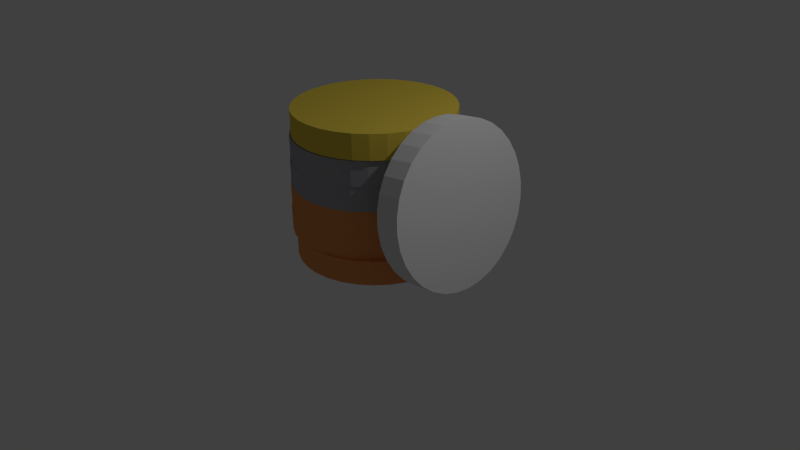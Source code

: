 # Source: Money.blend  (saved by Blender 2.65.0; exported with 4.5.12 LTS)
import bpy
from mathutils import Matrix  # noqa: F401  (used for matrix-valued properties, if any)

bpy.ops.wm.read_factory_settings(use_empty=True)
scene = bpy.context.scene
scene.name = 'Scene'

# ---- collections
col_collection_1 = bpy.data.collections.new('Collection 1'); scene.collection.children.link(col_collection_1)

# ---- materials (node trees are filled in below, after node groups)
mat_material_004 = bpy.data.materials.new('Material.004')
mat_material_004.alpha_threshold = 0.0
mat_material_004.use_transparent_shadow = False
mat_material_004.diffuse_color = (0.3765, 0.3815, 0.4109, 1.0)
mat_material_004.roughness = 0.5
mat_material_004.line_color = (0.0, 0.0, 0.0, 1.0)
mat_material_003 = bpy.data.materials.new('Material.003')
mat_material_003.alpha_threshold = 0.0
mat_material_003.use_transparent_shadow = False
mat_material_003.diffuse_color = (0.8, 0.6045, 0.07577, 1.0)
mat_material_003.specular_color = (1.0, 0.953, 0.5226)
mat_material_003.roughness = 0.5
mat_material_003.line_color = (0.0, 0.0, 0.0, 1.0)
mat_material_001 = bpy.data.materials.new('Material.001')
mat_material_001.alpha_threshold = 0.0
mat_material_001.use_transparent_shadow = False
mat_material_001.diffuse_color = (0.8, 0.3019, 0.09495, 1.0)
mat_material_001.specular_color = (0.9479, 1.0, 0.6879)
mat_material_001.roughness = 0.5
mat_material_001.line_color = (0.0, 0.0, 0.0, 1.0)
mat_material_002 = bpy.data.materials.new('Material.002')
mat_material_002.alpha_threshold = 0.0
mat_material_002.use_transparent_shadow = False
mat_material_002.roughness = 0.5
mat_material_002.line_color = (0.0, 0.0, 0.0, 1.0)

# ---- material node trees

# ---- world
world_world = bpy.data.worlds.new('World'); scene.world = world_world
world_world.color = (0.05088, 0.05088, 0.05088)
world_world.use_sun_shadow = False
world_world.sun_shadow_jitter_overblur = 0.0
world_world.cycles.sampling_method = 'MANUAL'
world_world.cycles.sample_map_resolution = 256

# ---- cameras
cam_camera_001 = bpy.data.cameras.new('Camera.001')
cam_camera_001.clip_end = 100.0
cam_camera_001.lens = 35.0
cam_camera_001.sensor_width = 32.0
cam_camera_001.sensor_height = 18.0
cam_camera_001.ortho_scale = 7.314
cam_camera_001.dof.focus_distance = 0.0
cam_camera_001.dof.aperture_fstop = 128.0
cam_camera = bpy.data.cameras.new('Camera')
cam_camera.clip_end = 100.0
cam_camera.lens = 35.0
cam_camera.sensor_width = 32.0
cam_camera.sensor_height = 18.0
cam_camera.ortho_scale = 7.314
cam_camera.dof.focus_distance = 0.0
cam_camera.dof.aperture_fstop = 128.0

# ---- lights
light_lamp_001 = bpy.data.lights.new('Lamp.001', 'POINT')
light_lamp_001.transmission_factor = 0.0
light_lamp_001.cutoff_distance = 30.0
light_lamp_001.energy = 100.0
light_lamp_001.shadow_buffer_clip_start = 1.001
light_lamp_001.shadow_soft_size = 0.1
light_lamp_001.shadow_maximum_resolution = 0.006
light_lamp_001.use_absolute_resolution = True
light_lamp_001.cycles.use_multiple_importance_sampling = False
light_lamp = bpy.data.lights.new('Lamp', 'POINT')
light_lamp.transmission_factor = 0.0
light_lamp.cutoff_distance = 30.0
light_lamp.energy = 100.0
light_lamp.shadow_buffer_clip_start = 1.001
light_lamp.shadow_soft_size = 0.1
light_lamp.shadow_maximum_resolution = 0.006
light_lamp.use_absolute_resolution = True
light_lamp.cycles.use_multiple_importance_sampling = False

# ---- meshes
me_cylinder_009 = bpy.data.meshes.new('Cylinder.009')
me_cylinder_009.from_pydata([(0.0, 1.0, -1.0), (0.0, 1.0, 1.0), (0.1951, 0.9808, -1.0), (0.1951, 0.9808, 1.0), (0.3827, 0.9239, -1.0), (0.3827, 0.9239, 1.0), (0.5556, 0.8315, -1.0), (0.5556, 0.8315, 1.0), (0.7071, 0.7071, -1.0), (0.7071, 0.7071, 1.0), (0.8315, 0.5556, -1.0), (0.8315, 0.5556, 1.0), (0.9239, 0.3827, -1.0), (0.9239, 0.3827, 1.0), (0.9808, 0.1951, -1.0), (0.9808, 0.1951, 1.0), (1.0, 7.55e-08, -1.0), (1.0, 7.55e-08, 1.0), (0.9808, -0.1951, -1.0), (0.9808, -0.1951, 1.0), (0.9239, -0.3827, -1.0), (0.9239, -0.3827, 1.0), (0.8315, -0.5556, -1.0), (0.8315, -0.5556, 1.0), (0.7071, -0.7071, -1.0), (0.7071, -0.7071, 1.0), (0.5556, -0.8315, -1.0), (0.5556, -0.8315, 1.0), (0.3827, -0.9239, -1.0), (0.3827, -0.9239, 1.0), (0.1951, -0.9808, -1.0), (0.1951, -0.9808, 1.0), (-3.258e-07, -1.0, -1.0), (-3.258e-07, -1.0, 1.0), (-0.1951, -0.9808, -1.0), (-0.1951, -0.9808, 1.0), (-0.3827, -0.9239, -1.0), (-0.3827, -0.9239, 1.0), (-0.5556, -0.8315, -1.0), (-0.5556, -0.8315, 1.0), (-0.7071, -0.7071, -1.0), (-0.7071, -0.7071, 1.0), (-0.8315, -0.5556, -1.0), (-0.8315, -0.5556, 1.0), (-0.9239, -0.3827, -1.0), (-0.9239, -0.3827, 1.0), (-0.9808, -0.1951, -1.0), (-0.9808, -0.1951, 1.0), (-1.0, 9.656e-07, -1.0), (-1.0, 9.656e-07, 1.0), (-0.9808, 0.1951, -1.0), (-0.9808, 0.1951, 1.0), (-0.9239, 0.3827, -1.0), (-0.9239, 0.3827, 1.0), (-0.8315, 0.5556, -1.0), (-0.8315, 0.5556, 1.0), (-0.7071, 0.7071, -1.0), (-0.7071, 0.7071, 1.0), (-0.5556, 0.8315, -1.0), (-0.5556, 0.8315, 1.0), (-0.3827, 0.9239, -1.0), (-0.3827, 0.9239, 1.0), (-0.1951, 0.9808, -1.0), (-0.1951, 0.9808, 1.0)], [], [(0, 1, 3, 2), (2, 3, 5, 4), (4, 5, 7, 6), (6, 7, 9, 8), (8, 9, 11, 10), (10, 11, 13, 12), (12, 13, 15, 14), (14, 15, 17, 16), (16, 17, 19, 18), (18, 19, 21, 20), (20, 21, 23, 22), (22, 23, 25, 24), (24, 25, 27, 26), (26, 27, 29, 28), (28, 29, 31, 30), (30, 31, 33, 32), (32, 33, 35, 34), (34, 35, 37, 36), (36, 37, 39, 38), (38, 39, 41, 40), (40, 41, 43, 42), (42, 43, 45, 44), (44, 45, 47, 46), (46, 47, 49, 48), (48, 49, 51, 50), (50, 51, 53, 52), (52, 53, 55, 54), (54, 55, 57, 56), (56, 57, 59, 58), (58, 59, 61, 60), (3, 1, 63, 61, 59, 57, 55, 53, 51, 49, 47, 45, 43, 41, 39, 37, 35, 33, 31, 29, 27, 25, 23, 21, 19, 17, 15, 13, 11, 9, 7, 5), (62, 63, 1, 0), (60, 61, 63, 62), (0, 2, 4, 6, 8, 10, 12, 14, 16, 18, 20, 22, 24, 26, 28, 30, 32, 34, 36, 38, 40, 42, 44, 46, 48, 50, 52, 54, 56, 58, 60, 62)])
me_cylinder_009.materials.append(mat_material_004)
me_cylinder_009.use_remesh_preserve_volume = False
me_cylinder_009.use_remesh_preserve_attributes = False
me_cylinder_009.use_mirror_vertex_groups = False
me_cylinder_009.update()
me_cylinder_007 = bpy.data.meshes.new('Cylinder.007')
me_cylinder_007.from_pydata([(0.0, 1.0, -1.0), (0.0, 1.0, 1.0), (0.1951, 0.9808, -1.0), (0.1951, 0.9808, 1.0), (0.3827, 0.9239, -1.0), (0.3827, 0.9239, 1.0), (0.5556, 0.8315, -1.0), (0.5556, 0.8315, 1.0), (0.7071, 0.7071, -1.0), (0.7071, 0.7071, 1.0), (0.8315, 0.5556, -1.0), (0.8315, 0.5556, 1.0), (0.9239, 0.3827, -1.0), (0.9239, 0.3827, 1.0), (0.9808, 0.1951, -1.0), (0.9808, 0.1951, 1.0), (1.0, 7.55e-08, -1.0), (1.0, 7.55e-08, 1.0), (0.9808, -0.1951, -1.0), (0.9808, -0.1951, 1.0), (0.9239, -0.3827, -1.0), (0.9239, -0.3827, 1.0), (0.8315, -0.5556, -1.0), (0.8315, -0.5556, 1.0), (0.7071, -0.7071, -1.0), (0.7071, -0.7071, 1.0), (0.5556, -0.8315, -1.0), (0.5556, -0.8315, 1.0), (0.3827, -0.9239, -1.0), (0.3827, -0.9239, 1.0), (0.1951, -0.9808, -1.0), (0.1951, -0.9808, 1.0), (-3.258e-07, -1.0, -1.0), (-3.258e-07, -1.0, 1.0), (-0.1951, -0.9808, -1.0), (-0.1951, -0.9808, 1.0), (-0.3827, -0.9239, -1.0), (-0.3827, -0.9239, 1.0), (-0.5556, -0.8315, -1.0), (-0.5556, -0.8315, 1.0), (-0.7071, -0.7071, -1.0), (-0.7071, -0.7071, 1.0), (-0.8315, -0.5556, -1.0), (-0.8315, -0.5556, 1.0), (-0.9239, -0.3827, -1.0), (-0.9239, -0.3827, 1.0), (-0.9808, -0.1951, -1.0), (-0.9808, -0.1951, 1.0), (-1.0, 9.656e-07, -1.0), (-1.0, 9.656e-07, 1.0), (-0.9808, 0.1951, -1.0), (-0.9808, 0.1951, 1.0), (-0.9239, 0.3827, -1.0), (-0.9239, 0.3827, 1.0), (-0.8315, 0.5556, -1.0), (-0.8315, 0.5556, 1.0), (-0.7071, 0.7071, -1.0), (-0.7071, 0.7071, 1.0), (-0.5556, 0.8315, -1.0), (-0.5556, 0.8315, 1.0), (-0.3827, 0.9239, -1.0), (-0.3827, 0.9239, 1.0), (-0.1951, 0.9808, -1.0), (-0.1951, 0.9808, 1.0)], [], [(0, 1, 3, 2), (2, 3, 5, 4), (4, 5, 7, 6), (6, 7, 9, 8), (8, 9, 11, 10), (10, 11, 13, 12), (12, 13, 15, 14), (14, 15, 17, 16), (16, 17, 19, 18), (18, 19, 21, 20), (20, 21, 23, 22), (22, 23, 25, 24), (24, 25, 27, 26), (26, 27, 29, 28), (28, 29, 31, 30), (30, 31, 33, 32), (32, 33, 35, 34), (34, 35, 37, 36), (36, 37, 39, 38), (38, 39, 41, 40), (40, 41, 43, 42), (42, 43, 45, 44), (44, 45, 47, 46), (46, 47, 49, 48), (48, 49, 51, 50), (50, 51, 53, 52), (52, 53, 55, 54), (54, 55, 57, 56), (56, 57, 59, 58), (58, 59, 61, 60), (3, 1, 63, 61, 59, 57, 55, 53, 51, 49, 47, 45, 43, 41, 39, 37, 35, 33, 31, 29, 27, 25, 23, 21, 19, 17, 15, 13, 11, 9, 7, 5), (62, 63, 1, 0), (60, 61, 63, 62), (0, 2, 4, 6, 8, 10, 12, 14, 16, 18, 20, 22, 24, 26, 28, 30, 32, 34, 36, 38, 40, 42, 44, 46, 48, 50, 52, 54, 56, 58, 60, 62)])
me_cylinder_007.materials.append(mat_material_003)
me_cylinder_007.use_remesh_preserve_volume = False
me_cylinder_007.use_remesh_preserve_attributes = False
me_cylinder_007.use_mirror_vertex_groups = False
me_cylinder_007.update()
me_cylinder_005 = bpy.data.meshes.new('Cylinder.005')
me_cylinder_005.from_pydata([(0.0, 1.0, -1.0), (0.0, 1.0, 1.0), (0.1951, 0.9808, -1.0), (0.1951, 0.9808, 1.0), (0.3827, 0.9239, -1.0), (0.3827, 0.9239, 1.0), (0.5556, 0.8315, -1.0), (0.5556, 0.8315, 1.0), (0.7071, 0.7071, -1.0), (0.7071, 0.7071, 1.0), (0.8315, 0.5556, -1.0), (0.8315, 0.5556, 1.0), (0.9239, 0.3827, -1.0), (0.9239, 0.3827, 1.0), (0.9808, 0.1951, -1.0), (0.9808, 0.1951, 1.0), (1.0, 7.55e-08, -1.0), (1.0, 7.55e-08, 1.0), (0.9808, -0.1951, -1.0), (0.9808, -0.1951, 1.0), (0.9239, -0.3827, -1.0), (0.9239, -0.3827, 1.0), (0.8315, -0.5556, -1.0), (0.8315, -0.5556, 1.0), (0.7071, -0.7071, -1.0), (0.7071, -0.7071, 1.0), (0.5556, -0.8315, -1.0), (0.5556, -0.8315, 1.0), (0.3827, -0.9239, -1.0), (0.3827, -0.9239, 1.0), (0.1951, -0.9808, -1.0), (0.1951, -0.9808, 1.0), (-3.258e-07, -1.0, -1.0), (-3.258e-07, -1.0, 1.0), (-0.1951, -0.9808, -1.0), (-0.1951, -0.9808, 1.0), (-0.3827, -0.9239, -1.0), (-0.3827, -0.9239, 1.0), (-0.5556, -0.8315, -1.0), (-0.5556, -0.8315, 1.0), (-0.7071, -0.7071, -1.0), (-0.7071, -0.7071, 1.0), (-0.8315, -0.5556, -1.0), (-0.8315, -0.5556, 1.0), (-0.9239, -0.3827, -1.0), (-0.9239, -0.3827, 1.0), (-0.9808, -0.1951, -1.0), (-0.9808, -0.1951, 1.0), (-1.0, 9.656e-07, -1.0), (-1.0, 9.656e-07, 1.0), (-0.9808, 0.1951, -1.0), (-0.9808, 0.1951, 1.0), (-0.9239, 0.3827, -1.0), (-0.9239, 0.3827, 1.0), (-0.8315, 0.5556, -1.0), (-0.8315, 0.5556, 1.0), (-0.7071, 0.7071, -1.0), (-0.7071, 0.7071, 1.0), (-0.5556, 0.8315, -1.0), (-0.5556, 0.8315, 1.0), (-0.3827, 0.9239, -1.0), (-0.3827, 0.9239, 1.0), (-0.1951, 0.9808, -1.0), (-0.1951, 0.9808, 1.0)], [], [(0, 1, 3, 2), (2, 3, 5, 4), (4, 5, 7, 6), (6, 7, 9, 8), (8, 9, 11, 10), (10, 11, 13, 12), (12, 13, 15, 14), (14, 15, 17, 16), (16, 17, 19, 18), (18, 19, 21, 20), (20, 21, 23, 22), (22, 23, 25, 24), (24, 25, 27, 26), (26, 27, 29, 28), (28, 29, 31, 30), (30, 31, 33, 32), (32, 33, 35, 34), (34, 35, 37, 36), (36, 37, 39, 38), (38, 39, 41, 40), (40, 41, 43, 42), (42, 43, 45, 44), (44, 45, 47, 46), (46, 47, 49, 48), (48, 49, 51, 50), (50, 51, 53, 52), (52, 53, 55, 54), (54, 55, 57, 56), (56, 57, 59, 58), (58, 59, 61, 60), (3, 1, 63, 61, 59, 57, 55, 53, 51, 49, 47, 45, 43, 41, 39, 37, 35, 33, 31, 29, 27, 25, 23, 21, 19, 17, 15, 13, 11, 9, 7, 5), (62, 63, 1, 0), (60, 61, 63, 62), (0, 2, 4, 6, 8, 10, 12, 14, 16, 18, 20, 22, 24, 26, 28, 30, 32, 34, 36, 38, 40, 42, 44, 46, 48, 50, 52, 54, 56, 58, 60, 62)])
me_cylinder_005.materials.append(mat_material_004)
me_cylinder_005.use_remesh_preserve_volume = False
me_cylinder_005.use_remesh_preserve_attributes = False
me_cylinder_005.use_mirror_vertex_groups = False
me_cylinder_005.update()
me_cylinder_004 = bpy.data.meshes.new('Cylinder.004')
me_cylinder_004.from_pydata([(0.0, 1.0, -1.0), (0.0, 1.0, 1.0), (0.1951, 0.9808, -1.0), (0.1951, 0.9808, 1.0), (0.3827, 0.9239, -1.0), (0.3827, 0.9239, 1.0), (0.5556, 0.8315, -1.0), (0.5556, 0.8315, 1.0), (0.7071, 0.7071, -1.0), (0.7071, 0.7071, 1.0), (0.8315, 0.5556, -1.0), (0.8315, 0.5556, 1.0), (0.9239, 0.3827, -1.0), (0.9239, 0.3827, 1.0), (0.9808, 0.1951, -1.0), (0.9808, 0.1951, 1.0), (1.0, 7.55e-08, -1.0), (1.0, 7.55e-08, 1.0), (0.9808, -0.1951, -1.0), (0.9808, -0.1951, 1.0), (0.9239, -0.3827, -1.0), (0.9239, -0.3827, 1.0), (0.8315, -0.5556, -1.0), (0.8315, -0.5556, 1.0), (0.7071, -0.7071, -1.0), (0.7071, -0.7071, 1.0), (0.5556, -0.8315, -1.0), (0.5556, -0.8315, 1.0), (0.3827, -0.9239, -1.0), (0.3827, -0.9239, 1.0), (0.1951, -0.9808, -1.0), (0.1951, -0.9808, 1.0), (-3.258e-07, -1.0, -1.0), (-3.258e-07, -1.0, 1.0), (-0.1951, -0.9808, -1.0), (-0.1951, -0.9808, 1.0), (-0.3827, -0.9239, -1.0), (-0.3827, -0.9239, 1.0), (-0.5556, -0.8315, -1.0), (-0.5556, -0.8315, 1.0), (-0.7071, -0.7071, -1.0), (-0.7071, -0.7071, 1.0), (-0.8315, -0.5556, -1.0), (-0.8315, -0.5556, 1.0), (-0.9239, -0.3827, -1.0), (-0.9239, -0.3827, 1.0), (-0.9808, -0.1951, -1.0), (-0.9808, -0.1951, 1.0), (-1.0, 9.656e-07, -1.0), (-1.0, 9.656e-07, 1.0), (-0.9808, 0.1951, -1.0), (-0.9808, 0.1951, 1.0), (-0.9239, 0.3827, -1.0), (-0.9239, 0.3827, 1.0), (-0.8315, 0.5556, -1.0), (-0.8315, 0.5556, 1.0), (-0.7071, 0.7071, -1.0), (-0.7071, 0.7071, 1.0), (-0.5556, 0.8315, -1.0), (-0.5556, 0.8315, 1.0), (-0.3827, 0.9239, -1.0), (-0.3827, 0.9239, 1.0), (-0.1951, 0.9808, -1.0), (-0.1951, 0.9808, 1.0)], [], [(0, 1, 3, 2), (2, 3, 5, 4), (4, 5, 7, 6), (6, 7, 9, 8), (8, 9, 11, 10), (10, 11, 13, 12), (12, 13, 15, 14), (14, 15, 17, 16), (16, 17, 19, 18), (18, 19, 21, 20), (20, 21, 23, 22), (22, 23, 25, 24), (24, 25, 27, 26), (26, 27, 29, 28), (28, 29, 31, 30), (30, 31, 33, 32), (32, 33, 35, 34), (34, 35, 37, 36), (36, 37, 39, 38), (38, 39, 41, 40), (40, 41, 43, 42), (42, 43, 45, 44), (44, 45, 47, 46), (46, 47, 49, 48), (48, 49, 51, 50), (50, 51, 53, 52), (52, 53, 55, 54), (54, 55, 57, 56), (56, 57, 59, 58), (58, 59, 61, 60), (3, 1, 63, 61, 59, 57, 55, 53, 51, 49, 47, 45, 43, 41, 39, 37, 35, 33, 31, 29, 27, 25, 23, 21, 19, 17, 15, 13, 11, 9, 7, 5), (62, 63, 1, 0), (60, 61, 63, 62), (0, 2, 4, 6, 8, 10, 12, 14, 16, 18, 20, 22, 24, 26, 28, 30, 32, 34, 36, 38, 40, 42, 44, 46, 48, 50, 52, 54, 56, 58, 60, 62)])
me_cylinder_004.materials.append(mat_material_001)
me_cylinder_004.use_remesh_preserve_volume = False
me_cylinder_004.use_remesh_preserve_attributes = False
me_cylinder_004.use_mirror_vertex_groups = False
me_cylinder_004.update()
me_cylinder_003 = bpy.data.meshes.new('Cylinder.003')
me_cylinder_003.from_pydata([(0.0, 1.0, -1.0), (0.0, 1.0, 1.0), (0.1951, 0.9808, -1.0), (0.1951, 0.9808, 1.0), (0.3827, 0.9239, -1.0), (0.3827, 0.9239, 1.0), (0.5556, 0.8315, -1.0), (0.5556, 0.8315, 1.0), (0.7071, 0.7071, -1.0), (0.7071, 0.7071, 1.0), (0.8315, 0.5556, -1.0), (0.8315, 0.5556, 1.0), (0.9239, 0.3827, -1.0), (0.9239, 0.3827, 1.0), (0.9808, 0.1951, -1.0), (0.9808, 0.1951, 1.0), (1.0, 7.55e-08, -1.0), (1.0, 7.55e-08, 1.0), (0.9808, -0.1951, -1.0), (0.9808, -0.1951, 1.0), (0.9239, -0.3827, -1.0), (0.9239, -0.3827, 1.0), (0.8315, -0.5556, -1.0), (0.8315, -0.5556, 1.0), (0.7071, -0.7071, -1.0), (0.7071, -0.7071, 1.0), (0.5556, -0.8315, -1.0), (0.5556, -0.8315, 1.0), (0.3827, -0.9239, -1.0), (0.3827, -0.9239, 1.0), (0.1951, -0.9808, -1.0), (0.1951, -0.9808, 1.0), (-3.258e-07, -1.0, -1.0), (-3.258e-07, -1.0, 1.0), (-0.1951, -0.9808, -1.0), (-0.1951, -0.9808, 1.0), (-0.3827, -0.9239, -1.0), (-0.3827, -0.9239, 1.0), (-0.5556, -0.8315, -1.0), (-0.5556, -0.8315, 1.0), (-0.7071, -0.7071, -1.0), (-0.7071, -0.7071, 1.0), (-0.8315, -0.5556, -1.0), (-0.8315, -0.5556, 1.0), (-0.9239, -0.3827, -1.0), (-0.9239, -0.3827, 1.0), (-0.9808, -0.1951, -1.0), (-0.9808, -0.1951, 1.0), (-1.0, 9.656e-07, -1.0), (-1.0, 9.656e-07, 1.0), (-0.9808, 0.1951, -1.0), (-0.9808, 0.1951, 1.0), (-0.9239, 0.3827, -1.0), (-0.9239, 0.3827, 1.0), (-0.8315, 0.5556, -1.0), (-0.8315, 0.5556, 1.0), (-0.7071, 0.7071, -1.0), (-0.7071, 0.7071, 1.0), (-0.5556, 0.8315, -1.0), (-0.5556, 0.8315, 1.0), (-0.3827, 0.9239, -1.0), (-0.3827, 0.9239, 1.0), (-0.1951, 0.9808, -1.0), (-0.1951, 0.9808, 1.0), (0.09755, 0.9904, -1.0), (0.09755, 0.9904, 1.0), (0.0, 1.0, 0.0), (0.1951, 0.9808, 0.0), (0.2889, 0.9523, -1.0), (0.2889, 0.9523, 1.0), (0.3827, 0.9239, 0.0), (0.4691, 0.8777, -1.0), (0.4691, 0.8777, 1.0), (0.5556, 0.8315, 0.0), (0.6313, 0.7693, -1.0), (0.6313, 0.7693, 1.0), (0.7071, 0.7071, 0.0), (0.7693, 0.6313, -1.0), (0.7693, 0.6313, 1.0), (0.8315, 0.5556, 0.0), (0.8777, 0.4691, -1.0), (0.8777, 0.4691, 1.0), (0.9239, 0.3827, 0.0), (0.9523, 0.2889, -1.0), (0.9523, 0.2889, 1.0), (0.9808, 0.1951, 0.0), (0.9904, 0.09755, -1.0), (0.9904, 0.09755, 1.0), (1.0, 7.55e-08, 0.0), (0.9904, -0.09755, -1.0), (0.9904, -0.09755, 1.0), (0.9808, -0.1951, 0.0), (0.9523, -0.2889, -1.0), (0.9523, -0.2889, 1.0), (0.9239, -0.3827, 0.0), (0.8777, -0.4691, -1.0), (0.8777, -0.4691, 1.0), (0.8315, -0.5556, 0.0), (0.7693, -0.6313, -1.0), (0.7693, -0.6313, 1.0), (0.7071, -0.7071, 0.0), (0.6313, -0.7693, -1.0), (0.6313, -0.7693, 1.0), (0.5556, -0.8315, 0.0), (0.4691, -0.8777, -1.0), (0.4691, -0.8777, 1.0), (0.3827, -0.9239, 0.0), (0.2889, -0.9523, -1.0), (0.2889, -0.9523, 1.0), (0.1951, -0.9808, 0.0), (0.09754, -0.9904, -1.0), (0.09754, -0.9904, 1.0), (-3.258e-07, -1.0, 0.0), (-0.09755, -0.9904, -1.0), (-0.09755, -0.9904, 1.0), (-0.1951, -0.9808, 0.0), (-0.2889, -0.9523, -1.0), (-0.2889, -0.9523, 1.0), (-0.3827, -0.9239, 0.0), (-0.4691, -0.8777, -1.0), (-0.4691, -0.8777, 1.0), (-0.5556, -0.8315, 0.0), (-0.6313, -0.7693, -1.0), (-0.6313, -0.7693, 1.0), (-0.7071, -0.7071, 0.0), (-0.7693, -0.6313, -1.0), (-0.7693, -0.6313, 1.0), (-0.8315, -0.5556, 0.0), (-0.8777, -0.4691, -1.0), (-0.8777, -0.4691, 1.0), (-0.9239, -0.3827, 0.0), (-0.9523, -0.2889, -1.0), (-0.9523, -0.2889, 1.0), (-0.9808, -0.1951, 0.0), (-0.9904, -0.09754, -1.0), (-0.9904, -0.09754, 1.0), (-1.0, 9.656e-07, 0.0), (-0.9904, 0.09755, -1.0), (-0.9904, 0.09755, 1.0), (-0.9808, 0.1951, 0.0), (-0.9523, 0.2889, -1.0), (-0.9523, 0.2889, 1.0), (-0.9239, 0.3827, 0.0), (-0.8777, 0.4691, -1.0), (-0.8777, 0.4691, 1.0), (-0.8315, 0.5556, 0.0), (-0.7693, 0.6313, -1.0), (-0.7693, 0.6313, 1.0), (-0.7071, 0.7071, 0.0), (-0.6313, 0.7693, -1.0), (-0.6313, 0.7693, 1.0), (-0.5556, 0.8315, 0.0), (-0.4691, 0.8777, -1.0), (-0.4691, 0.8777, 1.0), (-0.3827, 0.9239, 0.0), (-0.2889, 0.9523, -1.0), (-0.2889, 0.9523, 1.0), (-0.1951, 0.9808, 0.0), (-0.09754, 0.9904, -1.0), (-0.09754, 0.9904, 1.0), (0.09755, 0.9904, 0.0), (0.2889, 0.9523, 0.0), (0.4691, 0.8777, 0.0), (0.6313, 0.7693, 0.0), (0.7693, 0.6313, 0.0), (0.8777, 0.4691, 0.0), (0.9523, 0.2889, 0.0), (0.9904, 0.09755, 0.0), (0.9904, -0.09755, 0.0), (0.9523, -0.2889, 0.0), (0.8777, -0.4691, 0.0), (0.7693, -0.6313, 0.0), (0.6313, -0.7693, 0.0), (0.4691, -0.8777, 0.0), (0.2889, -0.9523, 0.0), (0.09754, -0.9904, 0.0), (-0.09755, -0.9904, 0.0), (-0.2889, -0.9523, 0.0), (-0.4691, -0.8777, 0.0), (-0.6313, -0.7693, 0.0), (-0.7693, -0.6313, 0.0), (-0.8777, -0.4691, 0.0), (-0.9523, -0.2889, 0.0), (-0.9904, -0.09754, 0.0), (-0.9904, 0.09755, 0.0), (-0.9523, 0.2889, 0.0), (-0.8777, 0.4691, 0.0), (-0.7693, 0.6313, 0.0), (-0.6313, 0.7693, 0.0), (-0.4691, 0.8777, 0.0), (-0.09754, 0.9904, 0.0), (-0.2889, 0.9523, 0.0), (0.1463, 0.9856, -1.0), (0.04877, 0.9952, 1.0), (0.0, 1.0, 0.5), (0.1951, 0.9808, -0.5), (0.3358, 0.9381, -1.0), (0.242, 0.9666, 1.0), (0.3827, 0.9239, -0.5), (0.5123, 0.8546, -1.0), (0.4259, 0.9008, 1.0), (0.5556, 0.8315, -0.5), (0.6692, 0.7382, -1.0), (0.5935, 0.8004, 1.0), (0.7071, 0.7071, -0.5), (0.8004, 0.5935, -1.0), (0.7382, 0.6692, 1.0), (0.8315, 0.5556, -0.5), (0.9008, 0.4259, -1.0), (0.8546, 0.5123, 1.0), (0.9239, 0.3827, -0.5), (0.9666, 0.242, -1.0), (0.9381, 0.3358, 1.0), (0.9808, 0.1951, -0.5), (0.9952, 0.04877, -1.0), (0.9856, 0.1463, 1.0), (1.0, 7.55e-08, -0.5), (0.9856, -0.1463, -1.0), (0.9952, -0.04877, 1.0), (0.9808, -0.1951, -0.5), (0.9381, -0.3358, -1.0), (0.9666, -0.242, 1.0), (0.9239, -0.3827, -0.5), (0.8546, -0.5123, -1.0), (0.9008, -0.4259, 1.0), (0.8315, -0.5556, -0.5), (0.7382, -0.6692, -1.0), (0.8004, -0.5935, 1.0), (0.7071, -0.7071, -0.5), (0.5935, -0.8004, -1.0), (0.6692, -0.7382, 1.0), (0.5556, -0.8315, -0.5), (0.4259, -0.9008, -1.0), (0.5123, -0.8546, 1.0), (0.3827, -0.9239, -0.5), (0.242, -0.9666, -1.0), (0.3358, -0.9381, 1.0), (0.1951, -0.9808, -0.5), (0.04877, -0.9952, -1.0), (0.1463, -0.9856, 1.0), (-3.258e-07, -1.0, -0.5), (-0.1463, -0.9856, -1.0), (-0.04877, -0.9952, 1.0), (-0.1951, -0.9808, -0.5), (-0.3358, -0.9381, -1.0), (-0.242, -0.9666, 1.0), (-0.3827, -0.9239, -0.5), (-0.5123, -0.8546, -1.0), (-0.4259, -0.9008, 1.0), (-0.5556, -0.8315, -0.5), (-0.6692, -0.7382, -1.0), (-0.5935, -0.8004, 1.0), (-0.7071, -0.7071, -0.5), (-0.8004, -0.5935, -1.0), (-0.7382, -0.6692, 1.0), (-0.8315, -0.5556, -0.5), (-0.9008, -0.4259, -1.0), (-0.8546, -0.5123, 1.0), (-0.9239, -0.3827, -0.5), (-0.9666, -0.242, -1.0), (-0.9381, -0.3358, 1.0), (-0.9808, -0.1951, -0.5), (-0.9952, -0.04877, -1.0), (-0.9856, -0.1463, 1.0), (-1.0, 9.656e-07, -0.5), (-0.9856, 0.1463, -1.0), (-0.9952, 0.04877, 1.0), (-0.9808, 0.1951, -0.5), (-0.9381, 0.3358, -1.0), (-0.9666, 0.242, 1.0), (-0.9239, 0.3827, -0.5), (-0.8546, 0.5123, -1.0), (-0.9008, 0.4259, 1.0), (-0.8315, 0.5556, -0.5), (-0.7382, 0.6692, -1.0), (-0.8004, 0.5935, 1.0), (-0.7071, 0.7071, -0.5), (-0.5935, 0.8004, -1.0), (-0.6692, 0.7382, 1.0), (-0.5556, 0.8315, -0.5), (-0.4259, 0.9008, -1.0), (-0.5123, 0.8546, 1.0), (-0.3827, 0.9239, -0.5), (-0.242, 0.9666, -1.0), (-0.3358, 0.9381, 1.0), (-0.1951, 0.9808, -0.5), (-0.04877, 0.9952, -1.0), (-0.1463, 0.9856, 1.0), (0.04877, 0.9952, -1.0), (0.1463, 0.9856, 1.0), (0.0, 1.0, -0.5), (0.1951, 0.9808, 0.5), (0.242, 0.9666, -1.0), (0.3358, 0.9381, 1.0), (0.3827, 0.9239, 0.5), (0.4259, 0.9008, -1.0), (0.5123, 0.8546, 1.0), (0.5556, 0.8315, 0.5), (0.5935, 0.8004, -1.0), (0.6692, 0.7382, 1.0), (0.7071, 0.7071, 0.5), (0.7382, 0.6692, -1.0), (0.8004, 0.5935, 1.0), (0.8315, 0.5556, 0.5), (0.8546, 0.5123, -1.0), (0.9008, 0.4259, 1.0), (0.9239, 0.3827, 0.5), (0.9381, 0.3358, -1.0), (0.9666, 0.242, 1.0), (0.9808, 0.1951, 0.5), (0.9856, 0.1463, -1.0), (0.9952, 0.04877, 1.0), (1.0, 7.55e-08, 0.5), (0.9952, -0.04877, -1.0), (0.9856, -0.1463, 1.0), (0.9808, -0.1951, 0.5), (0.9666, -0.242, -1.0), (0.9381, -0.3358, 1.0), (0.9239, -0.3827, 0.5), (0.9008, -0.4259, -1.0), (0.8546, -0.5123, 1.0), (0.8315, -0.5556, 0.5), (0.8004, -0.5935, -1.0), (0.7382, -0.6692, 1.0), (0.7071, -0.7071, 0.5), (0.6692, -0.7382, -1.0), (0.5935, -0.8004, 1.0), (0.5556, -0.8315, 0.5), (0.5123, -0.8546, -1.0), (0.4259, -0.9008, 1.0), (0.3827, -0.9239, 0.5), (0.3358, -0.9381, -1.0), (0.242, -0.9666, 1.0), (0.1951, -0.9808, 0.5), (0.1463, -0.9856, -1.0), (0.04877, -0.9952, 1.0), (-3.258e-07, -1.0, 0.5), (-0.04877, -0.9952, -1.0), (-0.1463, -0.9856, 1.0), (-0.1951, -0.9808, 0.5), (-0.242, -0.9666, -1.0), (-0.3358, -0.9381, 1.0), (-0.3827, -0.9239, 0.5), (-0.4259, -0.9008, -1.0), (-0.5123, -0.8546, 1.0), (-0.5556, -0.8315, 0.5), (-0.5935, -0.8004, -1.0), (-0.6692, -0.7382, 1.0), (-0.7071, -0.7071, 0.5), (-0.7382, -0.6692, -1.0), (-0.8004, -0.5935, 1.0), (-0.8315, -0.5556, 0.5), (-0.8546, -0.5123, -1.0), (-0.9008, -0.4259, 1.0), (-0.9239, -0.3827, 0.5), (-0.9381, -0.3358, -1.0), (-0.9666, -0.242, 1.0), (-0.9808, -0.1951, 0.5), (-0.9856, -0.1463, -1.0), (-0.9952, -0.04877, 1.0), (-1.0, 9.656e-07, 0.5), (-0.9952, 0.04877, -1.0), (-0.9856, 0.1463, 1.0), (-0.9808, 0.1951, 0.5), (-0.9666, 0.242, -1.0), (-0.9381, 0.3358, 1.0), (-0.9239, 0.3827, 0.5), (-0.9008, 0.4259, -1.0), (-0.8546, 0.5123, 1.0), (-0.8315, 0.5556, 0.5), (-0.8004, 0.5935, -1.0), (-0.7382, 0.6692, 1.0), (-0.7071, 0.7071, 0.5), (-0.6692, 0.7382, -1.0), (-0.5935, 0.8004, 1.0), (-0.5556, 0.8315, 0.5), (-0.5123, 0.8546, -1.0), (-0.4259, 0.9008, 1.0), (-0.3827, 0.9239, 0.5), (-0.3358, 0.9381, -1.0), (-0.242, 0.9666, 1.0), (-0.1951, 0.9808, 0.5), (-0.1463, 0.9856, -1.0), (-0.04877, 0.9952, 1.0), (0.1463, 0.9856, 0.0), (0.04877, 0.9952, 0.0), (0.09755, 0.9904, -0.5), (0.09755, 0.9904, 0.5), (0.3358, 0.9381, 0.0), (0.242, 0.9666, 0.0), (0.2889, 0.9523, -0.5), (0.2889, 0.9523, 0.5), (0.5123, 0.8546, 0.0), (0.4259, 0.9008, 0.0), (0.4691, 0.8777, -0.5), (0.4691, 0.8777, 0.5), (0.6692, 0.7382, 0.0), (0.5935, 0.8004, 0.0), (0.6313, 0.7693, -0.5), (0.6313, 0.7693, 0.5), (0.8004, 0.5935, 0.0), (0.7382, 0.6692, 0.0), (0.7693, 0.6313, -0.5), (0.7693, 0.6313, 0.5), (0.9008, 0.4259, 0.0), (0.8546, 0.5123, 0.0), (0.8777, 0.4691, -0.5), (0.8777, 0.4691, 0.5), (0.9666, 0.242, 0.0), (0.9381, 0.3358, 0.0), (0.9523, 0.2889, -0.5), (0.9523, 0.2889, 0.5), (0.9952, 0.04877, 0.0), (0.9856, 0.1463, 0.0), (0.9904, 0.09755, -0.5), (0.9904, 0.09755, 0.5), (0.9856, -0.1463, 0.0), (0.9952, -0.04877, 0.0), (0.9904, -0.09755, -0.5), (0.9904, -0.09755, 0.5), (0.9381, -0.3358, 0.0), (0.9666, -0.242, 0.0), (0.9523, -0.2889, -0.5), (0.9523, -0.2889, 0.5), (0.8546, -0.5123, 0.0), (0.9008, -0.4259, 0.0), (0.8777, -0.4691, -0.5), (0.8777, -0.4691, 0.5), (0.7382, -0.6692, 0.0), (0.8004, -0.5935, 0.0), (0.7693, -0.6313, -0.5), (0.7693, -0.6313, 0.5), (0.5935, -0.8004, 0.0), (0.6692, -0.7382, 0.0), (0.6313, -0.7693, -0.5), (0.6313, -0.7693, 0.5), (0.4259, -0.9008, 0.0), (0.5123, -0.8546, 0.0), (0.4691, -0.8777, -0.5), (0.4691, -0.8777, 0.5), (0.242, -0.9666, 0.0), (0.3358, -0.9381, 0.0), (0.2889, -0.9523, -0.5), (0.2889, -0.9523, 0.5), (0.04877, -0.9952, 0.0), (0.1463, -0.9856, 0.0), (0.09754, -0.9904, -0.5), (0.09754, -0.9904, 0.5), (-0.1463, -0.9856, 0.0), (-0.04877, -0.9952, 0.0), (-0.09755, -0.9904, -0.5), (-0.09755, -0.9904, 0.5), (-0.3358, -0.9381, 0.0), (-0.242, -0.9666, 0.0), (-0.2889, -0.9523, -0.5), (-0.2889, -0.9523, 0.5), (-0.5123, -0.8546, 0.0), (-0.4259, -0.9008, 0.0), (-0.4691, -0.8777, -0.5), (-0.4691, -0.8777, 0.5), (-0.6692, -0.7382, 0.0), (-0.5935, -0.8004, 0.0), (-0.6313, -0.7693, -0.5), (-0.6313, -0.7693, 0.5), (-0.8004, -0.5935, 0.0), (-0.7382, -0.6692, 0.0), (-0.7693, -0.6313, -0.5), (-0.7693, -0.6313, 0.5), (-0.9008, -0.4259, 0.0), (-0.8546, -0.5123, 0.0), (-0.8777, -0.4691, -0.5), (-0.8777, -0.4691, 0.5), (-0.9666, -0.242, 0.0), (-0.9381, -0.3358, 0.0), (-0.9523, -0.2889, -0.5), (-0.9523, -0.2889, 0.5), (-0.9952, -0.04877, 0.0), (-0.9856, -0.1463, 0.0), (-0.9904, -0.09754, -0.5), (-0.9904, -0.09754, 0.5), (-0.9856, 0.1463, 0.0), (-0.9952, 0.04877, 0.0), (-0.9904, 0.09755, -0.5), (-0.9904, 0.09755, 0.5), (-0.9381, 0.3358, 0.0), (-0.9666, 0.242, 0.0), (-0.9523, 0.2889, -0.5), (-0.9523, 0.2889, 0.5), (-0.8546, 0.5123, 0.0), (-0.9008, 0.4259, 0.0), (-0.8777, 0.4691, -0.5), (-0.8777, 0.4691, 0.5), (-0.7382, 0.6692, 0.0), (-0.8004, 0.5935, 0.0), (-0.7693, 0.6313, -0.5), (-0.7693, 0.6313, 0.5), (-0.5935, 0.8004, 0.0), (-0.6692, 0.7382, 0.0), (-0.6313, 0.7693, -0.5), (-0.6313, 0.7693, 0.5), (-0.4259, 0.9008, 0.0), (-0.5123, 0.8546, 0.0), (-0.4691, 0.8777, -0.5), (-0.4691, 0.8777, 0.5), (-0.04877, 0.9952, 0.0), (-0.1463, 0.9856, 0.0), (-0.09754, 0.9904, -0.5), (-0.09754, 0.9904, 0.5), (-0.242, 0.9666, 0.0), (-0.3358, 0.9381, 0.0), (-0.2889, 0.9523, -0.5), (-0.2889, 0.9523, 0.5), (0.1463, 0.9856, 0.5), (0.3358, 0.9381, 0.5), (0.5123, 0.8546, 0.5), (0.6692, 0.7382, 0.5), (0.8004, 0.5935, 0.5), (0.9008, 0.4259, 0.5), (0.9666, 0.242, 0.5), (0.9952, 0.04877, 0.5), (0.9856, -0.1463, 0.5), (0.9381, -0.3358, 0.5), (0.8546, -0.5123, 0.5), (0.7382, -0.6692, 0.5), (0.5935, -0.8004, 0.5), (0.4259, -0.9008, 0.5), (0.242, -0.9666, 0.5), (0.04877, -0.9952, 0.5), (-0.1463, -0.9856, 0.5), (-0.3358, -0.9381, 0.5), (-0.5123, -0.8546, 0.5), (-0.6692, -0.7382, 0.5), (-0.8004, -0.5935, 0.5), (-0.9008, -0.4259, 0.5), (-0.9666, -0.242, 0.5), (-0.9952, -0.04877, 0.5), (-0.9856, 0.1463, 0.5), (-0.9381, 0.3358, 0.5), (-0.8546, 0.5123, 0.5), (-0.7382, 0.6692, 0.5), (-0.5935, 0.8004, 0.5), (-0.4259, 0.9008, 0.5), (-0.04877, 0.9952, 0.5), (-0.242, 0.9666, 0.5), (0.1463, 0.9856, -0.5), (0.04877, 0.9952, -0.5), (0.04877, 0.9952, 0.5), (0.3358, 0.9381, -0.5), (0.242, 0.9666, -0.5), (0.242, 0.9666, 0.5), (0.5123, 0.8546, -0.5), (0.4259, 0.9008, -0.5), (0.4259, 0.9008, 0.5), (0.6692, 0.7382, -0.5), (0.5935, 0.8004, -0.5), (0.5935, 0.8004, 0.5), (0.8004, 0.5935, -0.5), (0.7382, 0.6692, -0.5), (0.7382, 0.6692, 0.5), (0.9008, 0.4259, -0.5), (0.8546, 0.5123, -0.5), (0.8546, 0.5123, 0.5), (0.9666, 0.242, -0.5), (0.9381, 0.3358, -0.5), (0.9381, 0.3358, 0.5), (0.9952, 0.04877, -0.5), (0.9856, 0.1463, -0.5), (0.9856, 0.1463, 0.5), (0.9856, -0.1463, -0.5), (0.9952, -0.04877, -0.5), (0.9952, -0.04877, 0.5), (0.9381, -0.3358, -0.5), (0.9666, -0.242, -0.5), (0.9666, -0.242, 0.5), (0.8546, -0.5123, -0.5), (0.9008, -0.4259, -0.5), (0.9008, -0.4259, 0.5), (0.7382, -0.6692, -0.5), (0.8004, -0.5935, -0.5), (0.8004, -0.5935, 0.5), (0.5935, -0.8004, -0.5), (0.6692, -0.7382, -0.5), (0.6692, -0.7382, 0.5), (0.4259, -0.9008, -0.5), (0.5123, -0.8546, -0.5), (0.5123, -0.8546, 0.5), (0.242, -0.9666, -0.5), (0.3358, -0.9381, -0.5), (0.3358, -0.9381, 0.5), (0.04877, -0.9952, -0.5), (0.1463, -0.9856, -0.5), (0.1463, -0.9856, 0.5), (-0.1463, -0.9856, -0.5), (-0.04877, -0.9952, -0.5), (-0.04877, -0.9952, 0.5), (-0.3358, -0.9381, -0.5), (-0.242, -0.9666, -0.5), (-0.242, -0.9666, 0.5), (-0.5123, -0.8546, -0.5), (-0.4259, -0.9008, -0.5), (-0.4259, -0.9008, 0.5), (-0.6692, -0.7382, -0.5), (-0.5935, -0.8004, -0.5), (-0.5935, -0.8004, 0.5), (-0.8004, -0.5935, -0.5), (-0.7382, -0.6692, -0.5), (-0.7382, -0.6692, 0.5), (-0.9008, -0.4259, -0.5), (-0.8546, -0.5123, -0.5), (-0.8546, -0.5123, 0.5), (-0.9666, -0.242, -0.5), (-0.9381, -0.3358, -0.5), (-0.9381, -0.3358, 0.5), (-0.9952, -0.04877, -0.5), (-0.9856, -0.1463, -0.5), (-0.9856, -0.1463, 0.5), (-0.9856, 0.1463, -0.5), (-0.9952, 0.04877, -0.5), (-0.9952, 0.04877, 0.5), (-0.9381, 0.3358, -0.5), (-0.9666, 0.242, -0.5), (-0.9666, 0.242, 0.5), (-0.8546, 0.5123, -0.5), (-0.9008, 0.4259, -0.5), (-0.9008, 0.4259, 0.5), (-0.7382, 0.6692, -0.5), (-0.8004, 0.5935, -0.5), (-0.8004, 0.5935, 0.5), (-0.5935, 0.8004, -0.5), (-0.6692, 0.7382, -0.5), (-0.6692, 0.7382, 0.5), (-0.4259, 0.9008, -0.5), (-0.5123, 0.8546, -0.5), (-0.5123, 0.8546, 0.5), (-0.04877, 0.9952, -0.5), (-0.1463, 0.9856, -0.5), (-0.1463, 0.9856, 0.5), (-0.242, 0.9666, -0.5), (-0.3358, 0.9381, -0.5), (-0.3358, 0.9381, 0.5)], [], [(512, 289, 3, 291), (513, 293, 5, 294), (514, 296, 7, 297), (515, 299, 9, 300), (516, 302, 11, 303), (517, 305, 13, 306), (518, 308, 15, 309), (519, 311, 17, 312), (520, 314, 19, 315), (521, 317, 21, 318), (522, 320, 23, 321), (523, 323, 25, 324), (524, 326, 27, 327), (525, 329, 29, 330), (526, 332, 31, 333), (527, 335, 33, 336), (528, 338, 35, 339), (529, 341, 37, 342), (530, 344, 39, 345), (531, 347, 41, 348), (532, 350, 43, 351), (533, 353, 45, 354), (534, 356, 47, 357), (535, 359, 49, 360), (536, 362, 51, 363), (537, 365, 53, 366), (538, 368, 55, 369), (539, 371, 57, 372), (540, 374, 59, 375), (541, 377, 61, 378), (3, 289, 65, 193, 1, 383, 159, 287, 63, 380, 156, 284, 61, 377, 153, 281, 59, 374, 150, 278, 57, 371, 147, 275, 55, 368, 144, 272, 53, 365, 141, 269, 51, 362, 138, 266, 49, 359, 135, 263, 47, 356, 132, 260, 45, 353, 129, 257, 43, 350, 126, 254, 41, 347, 123, 251, 39, 344, 120, 248, 37, 341, 117, 245, 35, 338, 114, 242, 33, 335, 111, 239, 31, 332, 108, 236, 29, 329, 105, 233, 27, 326, 102, 230, 25, 323, 99, 227, 23, 320, 96, 224, 21, 317, 93, 221, 19, 314, 90, 218, 17, 311, 87, 215, 15, 308, 84, 212, 13, 305, 81, 209, 11, 302, 78, 206, 9, 299, 75, 203, 7, 296, 72, 200, 5, 293, 69, 197), (542, 383, 1, 194), (543, 380, 63, 381), (0, 288, 64, 192, 2, 292, 68, 196, 4, 295, 71, 199, 6, 298, 74, 202, 8, 301, 77, 205, 10, 304, 80, 208, 12, 307, 83, 211, 14, 310, 86, 214, 16, 313, 89, 217, 18, 316, 92, 220, 20, 319, 95, 223, 22, 322, 98, 226, 24, 325, 101, 229, 26, 328, 104, 232, 28, 331, 107, 235, 30, 334, 110, 238, 32, 337, 113, 241, 34, 340, 116, 244, 36, 343, 119, 247, 38, 346, 122, 250, 40, 349, 125, 253, 42, 352, 128, 256, 44, 355, 131, 259, 46, 358, 134, 262, 48, 361, 137, 265, 50, 364, 140, 268, 52, 367, 143, 271, 54, 370, 146, 274, 56, 373, 149, 277, 58, 376, 152, 280, 60, 379, 155, 283, 62, 382, 158, 286), (544, 384, 67, 195), (545, 385, 160, 386), (546, 193, 65, 387), (547, 388, 70, 198), (548, 389, 161, 390), (549, 197, 69, 391), (550, 392, 73, 201), (551, 393, 162, 394), (552, 200, 72, 395), (553, 396, 76, 204), (554, 397, 163, 398), (555, 203, 75, 399), (556, 400, 79, 207), (557, 401, 164, 402), (558, 206, 78, 403), (559, 404, 82, 210), (560, 405, 165, 406), (561, 209, 81, 407), (562, 408, 85, 213), (563, 409, 166, 410), (564, 212, 84, 411), (565, 412, 88, 216), (566, 413, 167, 414), (567, 215, 87, 415), (568, 416, 91, 219), (569, 417, 168, 418), (570, 218, 90, 419), (571, 420, 94, 222), (572, 421, 169, 422), (573, 221, 93, 423), (574, 424, 97, 225), (575, 425, 170, 426), (576, 224, 96, 427), (577, 428, 100, 228), (578, 429, 171, 430), (579, 227, 99, 431), (580, 432, 103, 231), (581, 433, 172, 434), (582, 230, 102, 435), (583, 436, 106, 234), (584, 437, 173, 438), (585, 233, 105, 439), (586, 440, 109, 237), (587, 441, 174, 442), (588, 236, 108, 443), (589, 444, 112, 240), (590, 445, 175, 446), (591, 239, 111, 447), (592, 448, 115, 243), (593, 449, 176, 450), (594, 242, 114, 451), (595, 452, 118, 246), (596, 453, 177, 454), (597, 245, 117, 455), (598, 456, 121, 249), (599, 457, 178, 458), (600, 248, 120, 459), (601, 460, 124, 252), (602, 461, 179, 462), (603, 251, 123, 463), (604, 464, 127, 255), (605, 465, 180, 466), (606, 254, 126, 467), (607, 468, 130, 258), (608, 469, 181, 470), (609, 257, 129, 471), (610, 472, 133, 261), (611, 473, 182, 474), (612, 260, 132, 475), (613, 476, 136, 264), (614, 477, 183, 478), (615, 263, 135, 479), (616, 480, 139, 267), (617, 481, 184, 482), (618, 266, 138, 483), (619, 484, 142, 270), (620, 485, 185, 486), (621, 269, 141, 487), (622, 488, 145, 273), (623, 489, 186, 490), (624, 272, 144, 491), (625, 492, 148, 276), (626, 493, 187, 494), (627, 275, 147, 495), (628, 496, 151, 279), (629, 497, 188, 498), (630, 278, 150, 499), (631, 500, 154, 282), (632, 501, 189, 502), (633, 281, 153, 503), (634, 504, 66, 290), (635, 505, 190, 506), (636, 287, 159, 507), (637, 508, 157, 285), (638, 509, 191, 510), (639, 284, 156, 511), (384, 512, 291, 67), (160, 387, 512, 384), (387, 65, 289, 512), (388, 513, 294, 70), (161, 391, 513, 388), (391, 69, 293, 513), (392, 514, 297, 73), (162, 395, 514, 392), (395, 72, 296, 514), (396, 515, 300, 76), (163, 399, 515, 396), (399, 75, 299, 515), (400, 516, 303, 79), (164, 403, 516, 400), (403, 78, 302, 516), (404, 517, 306, 82), (165, 407, 517, 404), (407, 81, 305, 517), (408, 518, 309, 85), (166, 411, 518, 408), (411, 84, 308, 518), (412, 519, 312, 88), (167, 415, 519, 412), (415, 87, 311, 519), (416, 520, 315, 91), (168, 419, 520, 416), (419, 90, 314, 520), (420, 521, 318, 94), (169, 423, 521, 420), (423, 93, 317, 521), (424, 522, 321, 97), (170, 427, 522, 424), (427, 96, 320, 522), (428, 523, 324, 100), (171, 431, 523, 428), (431, 99, 323, 523), (432, 524, 327, 103), (172, 435, 524, 432), (435, 102, 326, 524), (436, 525, 330, 106), (173, 439, 525, 436), (439, 105, 329, 525), (440, 526, 333, 109), (174, 443, 526, 440), (443, 108, 332, 526), (444, 527, 336, 112), (175, 447, 527, 444), (447, 111, 335, 527), (448, 528, 339, 115), (176, 451, 528, 448), (451, 114, 338, 528), (452, 529, 342, 118), (177, 455, 529, 452), (455, 117, 341, 529), (456, 530, 345, 121), (178, 459, 530, 456), (459, 120, 344, 530), (460, 531, 348, 124), (179, 463, 531, 460), (463, 123, 347, 531), (464, 532, 351, 127), (180, 467, 532, 464), (467, 126, 350, 532), (468, 533, 354, 130), (181, 471, 533, 468), (471, 129, 353, 533), (472, 534, 357, 133), (182, 475, 534, 472), (475, 132, 356, 534), (476, 535, 360, 136), (183, 479, 535, 476), (479, 135, 359, 535), (480, 536, 363, 139), (184, 483, 536, 480), (483, 138, 362, 536), (484, 537, 366, 142), (185, 487, 537, 484), (487, 141, 365, 537), (488, 538, 369, 145), (186, 491, 538, 488), (491, 144, 368, 538), (492, 539, 372, 148), (187, 495, 539, 492), (495, 147, 371, 539), (496, 540, 375, 151), (188, 499, 540, 496), (499, 150, 374, 540), (500, 541, 378, 154), (189, 503, 541, 500), (503, 153, 377, 541), (504, 542, 194, 66), (190, 507, 542, 504), (507, 159, 383, 542), (508, 543, 381, 157), (191, 511, 543, 508), (511, 156, 380, 543), (192, 544, 195, 2), (64, 386, 544, 192), (386, 160, 384, 544), (288, 545, 386, 64), (0, 290, 545, 288), (290, 66, 385, 545), (385, 546, 387, 160), (66, 194, 546, 385), (194, 1, 193, 546), (196, 547, 198, 4), (68, 390, 547, 196), (390, 161, 388, 547), (292, 548, 390, 68), (2, 195, 548, 292), (195, 67, 389, 548), (389, 549, 391, 161), (67, 291, 549, 389), (291, 3, 197, 549), (199, 550, 201, 6), (71, 394, 550, 199), (394, 162, 392, 550), (295, 551, 394, 71), (4, 198, 551, 295), (198, 70, 393, 551), (393, 552, 395, 162), (70, 294, 552, 393), (294, 5, 200, 552), (202, 553, 204, 8), (74, 398, 553, 202), (398, 163, 396, 553), (298, 554, 398, 74), (6, 201, 554, 298), (201, 73, 397, 554), (397, 555, 399, 163), (73, 297, 555, 397), (297, 7, 203, 555), (205, 556, 207, 10), (77, 402, 556, 205), (402, 164, 400, 556), (301, 557, 402, 77), (8, 204, 557, 301), (204, 76, 401, 557), (401, 558, 403, 164), (76, 300, 558, 401), (300, 9, 206, 558), (208, 559, 210, 12), (80, 406, 559, 208), (406, 165, 404, 559), (304, 560, 406, 80), (10, 207, 560, 304), (207, 79, 405, 560), (405, 561, 407, 165), (79, 303, 561, 405), (303, 11, 209, 561), (211, 562, 213, 14), (83, 410, 562, 211), (410, 166, 408, 562), (307, 563, 410, 83), (12, 210, 563, 307), (210, 82, 409, 563), (409, 564, 411, 166), (82, 306, 564, 409), (306, 13, 212, 564), (214, 565, 216, 16), (86, 414, 565, 214), (414, 167, 412, 565), (310, 566, 414, 86), (14, 213, 566, 310), (213, 85, 413, 566), (413, 567, 415, 167), (85, 309, 567, 413), (309, 15, 215, 567), (217, 568, 219, 18), (89, 418, 568, 217), (418, 168, 416, 568), (313, 569, 418, 89), (16, 216, 569, 313), (216, 88, 417, 569), (417, 570, 419, 168), (88, 312, 570, 417), (312, 17, 218, 570), (220, 571, 222, 20), (92, 422, 571, 220), (422, 169, 420, 571), (316, 572, 422, 92), (18, 219, 572, 316), (219, 91, 421, 572), (421, 573, 423, 169), (91, 315, 573, 421), (315, 19, 221, 573), (223, 574, 225, 22), (95, 426, 574, 223), (426, 170, 424, 574), (319, 575, 426, 95), (20, 222, 575, 319), (222, 94, 425, 575), (425, 576, 427, 170), (94, 318, 576, 425), (318, 21, 224, 576), (226, 577, 228, 24), (98, 430, 577, 226), (430, 171, 428, 577), (322, 578, 430, 98), (22, 225, 578, 322), (225, 97, 429, 578), (429, 579, 431, 171), (97, 321, 579, 429), (321, 23, 227, 579), (229, 580, 231, 26), (101, 434, 580, 229), (434, 172, 432, 580), (325, 581, 434, 101), (24, 228, 581, 325), (228, 100, 433, 581), (433, 582, 435, 172), (100, 324, 582, 433), (324, 25, 230, 582), (232, 583, 234, 28), (104, 438, 583, 232), (438, 173, 436, 583), (328, 584, 438, 104), (26, 231, 584, 328), (231, 103, 437, 584), (437, 585, 439, 173), (103, 327, 585, 437), (327, 27, 233, 585), (235, 586, 237, 30), (107, 442, 586, 235), (442, 174, 440, 586), (331, 587, 442, 107), (28, 234, 587, 331), (234, 106, 441, 587), (441, 588, 443, 174), (106, 330, 588, 441), (330, 29, 236, 588), (238, 589, 240, 32), (110, 446, 589, 238), (446, 175, 444, 589), (334, 590, 446, 110), (30, 237, 590, 334), (237, 109, 445, 590), (445, 591, 447, 175), (109, 333, 591, 445), (333, 31, 239, 591), (241, 592, 243, 34), (113, 450, 592, 241), (450, 176, 448, 592), (337, 593, 450, 113), (32, 240, 593, 337), (240, 112, 449, 593), (449, 594, 451, 176), (112, 336, 594, 449), (336, 33, 242, 594), (244, 595, 246, 36), (116, 454, 595, 244), (454, 177, 452, 595), (340, 596, 454, 116), (34, 243, 596, 340), (243, 115, 453, 596), (453, 597, 455, 177), (115, 339, 597, 453), (339, 35, 245, 597), (247, 598, 249, 38), (119, 458, 598, 247), (458, 178, 456, 598), (343, 599, 458, 119), (36, 246, 599, 343), (246, 118, 457, 599), (457, 600, 459, 178), (118, 342, 600, 457), (342, 37, 248, 600), (250, 601, 252, 40), (122, 462, 601, 250), (462, 179, 460, 601), (346, 602, 462, 122), (38, 249, 602, 346), (249, 121, 461, 602), (461, 603, 463, 179), (121, 345, 603, 461), (345, 39, 251, 603), (253, 604, 255, 42), (125, 466, 604, 253), (466, 180, 464, 604), (349, 605, 466, 125), (40, 252, 605, 349), (252, 124, 465, 605), (465, 606, 467, 180), (124, 348, 606, 465), (348, 41, 254, 606), (256, 607, 258, 44), (128, 470, 607, 256), (470, 181, 468, 607), (352, 608, 470, 128), (42, 255, 608, 352), (255, 127, 469, 608), (469, 609, 471, 181), (127, 351, 609, 469), (351, 43, 257, 609), (259, 610, 261, 46), (131, 474, 610, 259), (474, 182, 472, 610), (355, 611, 474, 131), (44, 258, 611, 355), (258, 130, 473, 611), (473, 612, 475, 182), (130, 354, 612, 473), (354, 45, 260, 612), (262, 613, 264, 48), (134, 478, 613, 262), (478, 183, 476, 613), (358, 614, 478, 134), (46, 261, 614, 358), (261, 133, 477, 614), (477, 615, 479, 183), (133, 357, 615, 477), (357, 47, 263, 615), (265, 616, 267, 50), (137, 482, 616, 265), (482, 184, 480, 616), (361, 617, 482, 137), (48, 264, 617, 361), (264, 136, 481, 617), (481, 618, 483, 184), (136, 360, 618, 481), (360, 49, 266, 618), (268, 619, 270, 52), (140, 486, 619, 268), (486, 185, 484, 619), (364, 620, 486, 140), (50, 267, 620, 364), (267, 139, 485, 620), (485, 621, 487, 185), (139, 363, 621, 485), (363, 51, 269, 621), (271, 622, 273, 54), (143, 490, 622, 271), (490, 186, 488, 622), (367, 623, 490, 143), (52, 270, 623, 367), (270, 142, 489, 623), (489, 624, 491, 186), (142, 366, 624, 489), (366, 53, 272, 624), (274, 625, 276, 56), (146, 494, 625, 274), (494, 187, 492, 625), (370, 626, 494, 146), (54, 273, 626, 370), (273, 145, 493, 626), (493, 627, 495, 187), (145, 369, 627, 493), (369, 55, 275, 627), (277, 628, 279, 58), (149, 498, 628, 277), (498, 188, 496, 628), (373, 629, 498, 149), (56, 276, 629, 373), (276, 148, 497, 629), (497, 630, 499, 188), (148, 372, 630, 497), (372, 57, 278, 630), (280, 631, 282, 60), (152, 502, 631, 280), (502, 189, 500, 631), (376, 632, 502, 152), (58, 279, 632, 376), (279, 151, 501, 632), (501, 633, 503, 189), (151, 375, 633, 501), (375, 59, 281, 633), (286, 634, 290, 0), (158, 506, 634, 286), (506, 190, 504, 634), (382, 635, 506, 158), (62, 285, 635, 382), (285, 157, 505, 635), (505, 636, 507, 190), (157, 381, 636, 505), (381, 63, 287, 636), (283, 637, 285, 62), (155, 510, 637, 283), (510, 191, 508, 637), (379, 638, 510, 155), (60, 282, 638, 379), (282, 154, 509, 638), (509, 639, 511, 191), (154, 378, 639, 509), (378, 61, 284, 639)])
me_cylinder_003.materials.append(mat_material_001)
me_cylinder_003.use_remesh_preserve_volume = False
me_cylinder_003.use_remesh_preserve_attributes = False
me_cylinder_003.use_mirror_vertex_groups = False
me_cylinder_003.update()
me_cylinder_002 = bpy.data.meshes.new('Cylinder.002')
me_cylinder_002.from_pydata([(0.0, 1.0, -1.0), (0.0, 1.0, 1.0), (0.1951, 0.9808, -1.0), (0.1951, 0.9808, 1.0), (0.3827, 0.9239, -1.0), (0.3827, 0.9239, 1.0), (0.5556, 0.8315, -1.0), (0.5556, 0.8315, 1.0), (0.7071, 0.7071, -1.0), (0.7071, 0.7071, 1.0), (0.8315, 0.5556, -1.0), (0.8315, 0.5556, 1.0), (0.9239, 0.3827, -1.0), (0.9239, 0.3827, 1.0), (0.9808, 0.1951, -1.0), (0.9808, 0.1951, 1.0), (1.0, 7.55e-08, -1.0), (1.0, 7.55e-08, 1.0), (0.9808, -0.1951, -1.0), (0.9808, -0.1951, 1.0), (0.9239, -0.3827, -1.0), (0.9239, -0.3827, 1.0), (0.8315, -0.5556, -1.0), (0.8315, -0.5556, 1.0), (0.7071, -0.7071, -1.0), (0.7071, -0.7071, 1.0), (0.5556, -0.8315, -1.0), (0.5556, -0.8315, 1.0), (0.3827, -0.9239, -1.0), (0.3827, -0.9239, 1.0), (0.1951, -0.9808, -1.0), (0.1951, -0.9808, 1.0), (-3.258e-07, -1.0, -1.0), (-3.258e-07, -1.0, 1.0), (-0.1951, -0.9808, -1.0), (-0.1951, -0.9808, 1.0), (-0.3827, -0.9239, -1.0), (-0.3827, -0.9239, 1.0), (-0.5556, -0.8315, -1.0), (-0.5556, -0.8315, 1.0), (-0.7071, -0.7071, -1.0), (-0.7071, -0.7071, 1.0), (-0.8315, -0.5556, -1.0), (-0.8315, -0.5556, 1.0), (-0.9239, -0.3827, -1.0), (-0.9239, -0.3827, 1.0), (-0.9808, -0.1951, -1.0), (-0.9808, -0.1951, 1.0), (-1.0, 9.656e-07, -1.0), (-1.0, 9.656e-07, 1.0), (-0.9808, 0.1951, -1.0), (-0.9808, 0.1951, 1.0), (-0.9239, 0.3827, -1.0), (-0.9239, 0.3827, 1.0), (-0.8315, 0.5556, -1.0), (-0.8315, 0.5556, 1.0), (-0.7071, 0.7071, -1.0), (-0.7071, 0.7071, 1.0), (-0.5556, 0.8315, -1.0), (-0.5556, 0.8315, 1.0), (-0.3827, 0.9239, -1.0), (-0.3827, 0.9239, 1.0), (-0.1951, 0.9808, -1.0), (-0.1951, 0.9808, 1.0)], [], [(0, 1, 3, 2), (2, 3, 5, 4), (4, 5, 7, 6), (6, 7, 9, 8), (8, 9, 11, 10), (10, 11, 13, 12), (12, 13, 15, 14), (14, 15, 17, 16), (16, 17, 19, 18), (18, 19, 21, 20), (20, 21, 23, 22), (22, 23, 25, 24), (24, 25, 27, 26), (26, 27, 29, 28), (28, 29, 31, 30), (30, 31, 33, 32), (32, 33, 35, 34), (34, 35, 37, 36), (36, 37, 39, 38), (38, 39, 41, 40), (40, 41, 43, 42), (42, 43, 45, 44), (44, 45, 47, 46), (46, 47, 49, 48), (48, 49, 51, 50), (50, 51, 53, 52), (52, 53, 55, 54), (54, 55, 57, 56), (56, 57, 59, 58), (58, 59, 61, 60), (3, 1, 63, 61, 59, 57, 55, 53, 51, 49, 47, 45, 43, 41, 39, 37, 35, 33, 31, 29, 27, 25, 23, 21, 19, 17, 15, 13, 11, 9, 7, 5), (62, 63, 1, 0), (60, 61, 63, 62), (0, 2, 4, 6, 8, 10, 12, 14, 16, 18, 20, 22, 24, 26, 28, 30, 32, 34, 36, 38, 40, 42, 44, 46, 48, 50, 52, 54, 56, 58, 60, 62)])
me_cylinder_002.materials.append(mat_material_001)
me_cylinder_002.use_remesh_preserve_volume = False
me_cylinder_002.use_remesh_preserve_attributes = False
me_cylinder_002.use_mirror_vertex_groups = False
me_cylinder_002.update()
me_cylinder = bpy.data.meshes.new('Cylinder')
me_cylinder.from_pydata([(0.0, 1.0, -1.0), (0.0, 1.0, 1.0), (0.1951, 0.9808, -1.0), (0.1951, 0.9808, 1.0), (0.3827, 0.9239, -1.0), (0.3827, 0.9239, 1.0), (0.5556, 0.8315, -1.0), (0.5556, 0.8315, 1.0), (0.7071, 0.7071, -1.0), (0.7071, 0.7071, 1.0), (0.8315, 0.5556, -1.0), (0.8315, 0.5556, 1.0), (0.9239, 0.3827, -1.0), (0.9239, 0.3827, 1.0), (0.9808, 0.1951, -1.0), (0.9808, 0.1951, 1.0), (1.0, 7.55e-08, -1.0), (1.0, 7.55e-08, 1.0), (0.9808, -0.1951, -1.0), (0.9808, -0.1951, 1.0), (0.9239, -0.3827, -1.0), (0.9239, -0.3827, 1.0), (0.8315, -0.5556, -1.0), (0.8315, -0.5556, 1.0), (0.7071, -0.7071, -1.0), (0.7071, -0.7071, 1.0), (0.5556, -0.8315, -1.0), (0.5556, -0.8315, 1.0), (0.3827, -0.9239, -1.0), (0.3827, -0.9239, 1.0), (0.1951, -0.9808, -1.0), (0.1951, -0.9808, 1.0), (-3.258e-07, -1.0, -1.0), (-3.258e-07, -1.0, 1.0), (-0.1951, -0.9808, -1.0), (-0.1951, -0.9808, 1.0), (-0.3827, -0.9239, -1.0), (-0.3827, -0.9239, 1.0), (-0.5556, -0.8315, -1.0), (-0.5556, -0.8315, 1.0), (-0.7071, -0.7071, -1.0), (-0.7071, -0.7071, 1.0), (-0.8315, -0.5556, -1.0), (-0.8315, -0.5556, 1.0), (-0.9239, -0.3827, -1.0), (-0.9239, -0.3827, 1.0), (-0.9808, -0.1951, -1.0), (-0.9808, -0.1951, 1.0), (-1.0, 9.656e-07, -1.0), (-1.0, 9.656e-07, 1.0), (-0.9808, 0.1951, -1.0), (-0.9808, 0.1951, 1.0), (-0.9239, 0.3827, -1.0), (-0.9239, 0.3827, 1.0), (-0.8315, 0.5556, -1.0), (-0.8315, 0.5556, 1.0), (-0.7071, 0.7071, -1.0), (-0.7071, 0.7071, 1.0), (-0.5556, 0.8315, -1.0), (-0.5556, 0.8315, 1.0), (-0.3827, 0.9239, -1.0), (-0.3827, 0.9239, 1.0), (-0.1951, 0.9808, -1.0), (-0.1951, 0.9808, 1.0)], [], [(0, 1, 3, 2), (2, 3, 5, 4), (4, 5, 7, 6), (6, 7, 9, 8), (8, 9, 11, 10), (10, 11, 13, 12), (12, 13, 15, 14), (14, 15, 17, 16), (16, 17, 19, 18), (18, 19, 21, 20), (20, 21, 23, 22), (22, 23, 25, 24), (24, 25, 27, 26), (26, 27, 29, 28), (28, 29, 31, 30), (30, 31, 33, 32), (32, 33, 35, 34), (34, 35, 37, 36), (36, 37, 39, 38), (38, 39, 41, 40), (40, 41, 43, 42), (42, 43, 45, 44), (44, 45, 47, 46), (46, 47, 49, 48), (48, 49, 51, 50), (50, 51, 53, 52), (52, 53, 55, 54), (54, 55, 57, 56), (56, 57, 59, 58), (58, 59, 61, 60), (3, 1, 63, 61, 59, 57, 55, 53, 51, 49, 47, 45, 43, 41, 39, 37, 35, 33, 31, 29, 27, 25, 23, 21, 19, 17, 15, 13, 11, 9, 7, 5), (62, 63, 1, 0), (60, 61, 63, 62), (0, 2, 4, 6, 8, 10, 12, 14, 16, 18, 20, 22, 24, 26, 28, 30, 32, 34, 36, 38, 40, 42, 44, 46, 48, 50, 52, 54, 56, 58, 60, 62)])
me_cylinder.materials.append(mat_material_002)
me_cylinder.use_remesh_preserve_volume = False
me_cylinder.use_remesh_preserve_attributes = False
me_cylinder.use_mirror_vertex_groups = False
me_cylinder.update()

# ---- objects
ob_cylinder_009 = bpy.data.objects.new('Cylinder.009', me_cylinder_009)
ob_cylinder_007 = bpy.data.objects.new('Cylinder.007', me_cylinder_007)
ob_cylinder_005 = bpy.data.objects.new('Cylinder.005', me_cylinder_005)
ob_cylinder_004 = bpy.data.objects.new('Cylinder.004', me_cylinder_004)
ob_cylinder_003 = bpy.data.objects.new('Cylinder.003', me_cylinder_003)
ob_cylinder_002 = bpy.data.objects.new('Cylinder.002', me_cylinder_002)
ob_camera_001 = bpy.data.objects.new('Camera.001', cam_camera_001)
ob_lamp_001 = bpy.data.objects.new('Lamp.001', light_lamp_001)
ob_cylinder = bpy.data.objects.new('Cylinder', me_cylinder)
ob_lamp = bpy.data.objects.new('Lamp', light_lamp)
ob_camera = bpy.data.objects.new('Camera', cam_camera)

# ---- transforms, parenting, visibility, modifiers, constraints
ob_cylinder_009.location = (0.03187, -1.679e-07, 1.239)
ob_cylinder_009.scale = (1.0, 1.0, -0.1559)
ob_cylinder_009.lineart.crease_threshold = 0.0
ob_cylinder_007.location = (0.08497, -2.584e-07, 1.879)
ob_cylinder_007.scale = (1.0, 1.0, -0.1559)
ob_cylinder_007.lineart.crease_threshold = 0.0
ob_cylinder_005.location = (0.0477, -8.193e-08, 1.552)
ob_cylinder_005.scale = (1.0, 1.0, -0.1559)
ob_cylinder_005.lineart.crease_threshold = 0.0
ob_cylinder_004.location = (0.005109, -8.335e-08, 0.6204)
ob_cylinder_004.scale = (1.0, 1.0, -0.1559)
ob_cylinder_004.lineart.crease_threshold = 0.0
ob_cylinder_003.location = (0.01925, -1.308e-07, 0.9294)
ob_cylinder_003.scale = (1.0, 1.0, -0.1559)
ob_cylinder_003.lineart.crease_threshold = 0.0
ob_cylinder_002.location = (0.08476, -4.777e-08, 0.3114)
ob_cylinder_002.scale = (1.0, 1.0, -0.1559)
ob_cylinder_002.lineart.crease_threshold = 0.0
ob_camera_001.location = (7.481, -6.508, 5.344)
ob_camera_001.rotation_euler = (1.109, 0.01082, 0.8149)
ob_camera_001.lock_rotations_4d = False
ob_camera_001.empty_display_type = 'ARROWS'
ob_camera_001.color = (0.0, 0.0, 0.0, 0.0)
ob_camera_001.display_type = 'WIRE'
ob_camera_001.lineart.crease_threshold = 0.0
ob_lamp_001.location = (4.076, 1.005, 5.904)
ob_lamp_001.rotation_euler = (0.6503, 0.05522, 1.866)
ob_lamp_001.lock_rotations_4d = False
ob_lamp_001.empty_display_type = 'ARROWS'
ob_lamp_001.color = (0.0, 0.0, 0.0, 0.0)
ob_lamp_001.lineart.crease_threshold = 0.0
ob_cylinder.location = (1.377, -1.565e-07, 1.165)
ob_cylinder.rotation_euler = (0.0, 1.45, 0.0)
ob_cylinder.scale = (1.0, 1.0, -0.1559)
ob_cylinder.lineart.crease_threshold = 0.0
ob_lamp.location = (4.076, 1.005, 5.904)
ob_lamp.rotation_euler = (0.6503, 0.05522, 1.866)
ob_lamp.lock_rotations_4d = False
ob_lamp.empty_display_type = 'ARROWS'
ob_lamp.color = (0.0, 0.0, 0.0, 0.0)
ob_lamp.lineart.crease_threshold = 0.0
ob_camera.location = (7.481, -6.508, 5.344)
ob_camera.rotation_euler = (1.109, 0.01082, 0.8149)
ob_camera.lock_rotations_4d = False
ob_camera.empty_display_type = 'ARROWS'
ob_camera.color = (0.0, 0.0, 0.0, 0.0)
ob_camera.display_type = 'WIRE'
ob_camera.lineart.crease_threshold = 0.0

# ---- collection membership
col_collection_1.objects.link(ob_cylinder_009)
col_collection_1.objects.link(ob_cylinder_007)
col_collection_1.objects.link(ob_cylinder_005)
col_collection_1.objects.link(ob_cylinder_004)
col_collection_1.objects.link(ob_cylinder_003)
col_collection_1.objects.link(ob_cylinder_002)
col_collection_1.objects.link(ob_camera_001)
col_collection_1.objects.link(ob_lamp_001)
col_collection_1.objects.link(ob_cylinder)
col_collection_1.objects.link(ob_lamp)
col_collection_1.objects.link(ob_camera)

# ---- scene / render settings (as saved in the file)
scene.camera = ob_camera
scene.frame_start = 1; scene.frame_end = 250; scene.frame_set(1)
scene.render.engine = 'BLENDER_EEVEE_NEXT'
scene.render.image_settings.color_mode = 'RGB'
scene.render.image_settings.compression = 90
scene.render.resolution_percentage = 50
scene.render.dither_intensity = 0.0
scene.render.bake_margin = 2
scene.render.bake_bias = 0.0
scene.cycles.use_denoising = False
scene.cycles.samples = 10
scene.cycles.sampling_pattern = 'TABULATED_SOBOL'
scene.cycles.light_sampling_threshold = 0.0
scene.cycles.use_adaptive_sampling = False
scene.cycles.use_light_tree = False
scene.cycles.blur_glossy = 0.0
scene.cycles.volume_bounces = 1
scene.cycles.pixel_filter_type = 'GAUSSIAN'
scene.cycles.sample_clamp_indirect = 0.0
scene.view_settings.view_transform = 'Standard'
bpy.context.view_layer.update()
